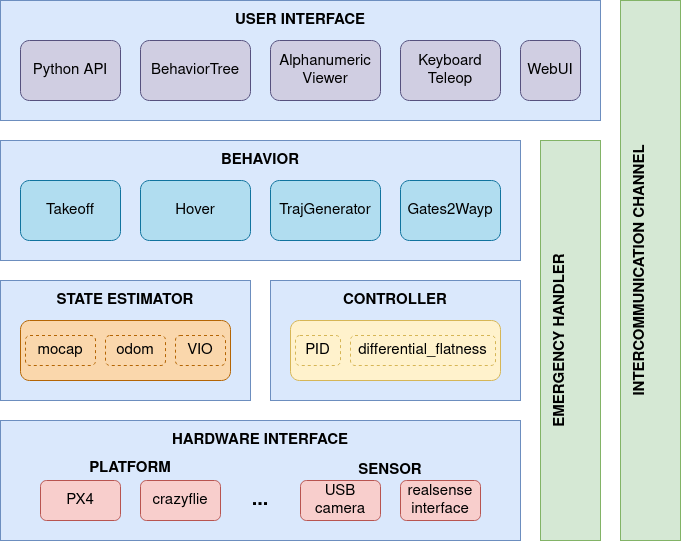

The diagram above was exported from draw.io. Its source (the exported page's mxGraphModel, read from the mxfile embedded in the PNG):
<mxGraphModel dx="1434" dy="796" grid="1" gridSize="10" guides="1" tooltips="1" connect="1" arrows="1" fold="1" page="1" pageScale="1" pageWidth="850" pageHeight="1100" math="0" shadow="0">
  <root>
    <mxCell id="0" />
    <mxCell id="1" parent="0" />
    <mxCell id="oYGDbRj9X7VSvKa5NFfM-1" value="HARDWARE INTERFACE" style="rounded=0;whiteSpace=wrap;html=1;verticalAlign=top;fontFamily=Helvetica;fontStyle=1;fontSize=15;spacingTop=5;fillColor=#dae8fc;strokeColor=#6c8ebf;" parent="1" vertex="1">
      <mxGeometry x="40" y="460" width="520" height="120" as="geometry" />
    </mxCell>
    <mxCell id="oYGDbRj9X7VSvKa5NFfM-2" value="STATE ESTIMATOR" style="rounded=0;whiteSpace=wrap;html=1;fontSize=15;verticalAlign=top;fontStyle=1;spacingTop=5;fillColor=#dae8fc;strokeColor=#6c8ebf;" parent="1" vertex="1">
      <mxGeometry x="40" y="320" width="250" height="120" as="geometry" />
    </mxCell>
    <mxCell id="oYGDbRj9X7VSvKa5NFfM-3" value="BEHAVIOR" style="rounded=0;whiteSpace=wrap;html=1;fontSize=15;verticalAlign=top;fontStyle=1;spacingTop=5;fillColor=#dae8fc;strokeColor=#6c8ebf;" parent="1" vertex="1">
      <mxGeometry x="40" y="180" width="520" height="120" as="geometry" />
    </mxCell>
    <mxCell id="oYGDbRj9X7VSvKa5NFfM-4" value="USER INTERFACE" style="rounded=0;whiteSpace=wrap;html=1;fontSize=15;verticalAlign=top;fontStyle=1;spacingTop=5;fillColor=#dae8fc;strokeColor=#6c8ebf;" parent="1" vertex="1">
      <mxGeometry x="40" y="40" width="600" height="120" as="geometry" />
    </mxCell>
    <mxCell id="oYGDbRj9X7VSvKa5NFfM-5" value="CONTROLLER" style="rounded=0;whiteSpace=wrap;html=1;fontSize=15;verticalAlign=top;fontStyle=1;spacingTop=5;fillColor=#dae8fc;strokeColor=#6c8ebf;" parent="1" vertex="1">
      <mxGeometry x="310" y="320" width="250" height="120" as="geometry" />
    </mxCell>
    <mxCell id="oYGDbRj9X7VSvKa5NFfM-6" value="&lt;div&gt;EMERGENCY HANDLER&lt;/div&gt;" style="rounded=0;whiteSpace=wrap;html=1;fontSize=15;verticalAlign=top;fontStyle=1;spacingTop=5;horizontal=0;labelPosition=center;verticalLabelPosition=middle;align=center;fillColor=#d5e8d4;strokeColor=#82b366;" parent="1" vertex="1">
      <mxGeometry x="580" y="180" width="60" height="400" as="geometry" />
    </mxCell>
    <mxCell id="oYGDbRj9X7VSvKa5NFfM-7" value="INTERCOMMUNICATION CHANNEL" style="rounded=0;whiteSpace=wrap;html=1;fontSize=15;verticalAlign=top;fontStyle=1;spacingTop=5;horizontal=0;fillColor=#d5e8d4;strokeColor=#82b366;" parent="1" vertex="1">
      <mxGeometry x="660" y="40" width="60" height="540" as="geometry" />
    </mxCell>
    <mxCell id="oYGDbRj9X7VSvKa5NFfM-8" value="Python API" style="rounded=1;whiteSpace=wrap;html=1;fontFamily=Helvetica;fontSize=15;fillColor=#d0cee2;strokeColor=#56517e;" parent="1" vertex="1">
      <mxGeometry x="60" y="80" width="100" height="60" as="geometry" />
    </mxCell>
    <mxCell id="oYGDbRj9X7VSvKa5NFfM-9" value="BehaviorTree" style="rounded=1;whiteSpace=wrap;html=1;fontFamily=Helvetica;fontSize=15;fillColor=#d0cee2;strokeColor=#56517e;" parent="1" vertex="1">
      <mxGeometry x="180" y="80" width="110" height="60" as="geometry" />
    </mxCell>
    <mxCell id="oYGDbRj9X7VSvKa5NFfM-10" value="WebUI" style="rounded=1;whiteSpace=wrap;html=1;fontFamily=Helvetica;fontSize=15;fillColor=#d0cee2;strokeColor=#56517e;" parent="1" vertex="1">
      <mxGeometry x="560" y="80" width="60" height="60" as="geometry" />
    </mxCell>
    <mxCell id="oYGDbRj9X7VSvKa5NFfM-11" value="Takeoff" style="rounded=1;whiteSpace=wrap;html=1;fontFamily=Helvetica;fontSize=15;fillColor=#b1ddf0;strokeColor=#10739e;" parent="1" vertex="1">
      <mxGeometry x="60" y="220" width="100" height="60" as="geometry" />
    </mxCell>
    <mxCell id="oYGDbRj9X7VSvKa5NFfM-12" value="Hover" style="rounded=1;whiteSpace=wrap;html=1;fontFamily=Helvetica;fontSize=15;fillColor=#b1ddf0;strokeColor=#10739e;" parent="1" vertex="1">
      <mxGeometry x="180" y="220" width="110" height="60" as="geometry" />
    </mxCell>
    <mxCell id="oYGDbRj9X7VSvKa5NFfM-13" value="TrajGenerator" style="rounded=1;whiteSpace=wrap;html=1;fontFamily=Helvetica;fontSize=15;fillColor=#b1ddf0;strokeColor=#10739e;" parent="1" vertex="1">
      <mxGeometry x="310" y="220" width="110" height="60" as="geometry" />
    </mxCell>
    <mxCell id="oYGDbRj9X7VSvKa5NFfM-14" value="Gates2Wayp" style="rounded=1;whiteSpace=wrap;html=1;fontFamily=Helvetica;fontSize=15;fillColor=#b1ddf0;strokeColor=#10739e;" parent="1" vertex="1">
      <mxGeometry x="440" y="220" width="100" height="60" as="geometry" />
    </mxCell>
    <mxCell id="oYGDbRj9X7VSvKa5NFfM-15" value="" style="rounded=1;whiteSpace=wrap;html=1;fontFamily=Helvetica;fontSize=15;fillColor=#fad7ac;strokeColor=#b46504;" parent="1" vertex="1">
      <mxGeometry x="60" y="360" width="210" height="60" as="geometry" />
    </mxCell>
    <mxCell id="oYGDbRj9X7VSvKa5NFfM-16" value="mocap" style="rounded=1;whiteSpace=wrap;html=1;fontFamily=Helvetica;fontSize=15;dashed=1;fillColor=#fad7ac;strokeColor=#b46504;" parent="1" vertex="1">
      <mxGeometry x="65" y="375" width="70" height="30" as="geometry" />
    </mxCell>
    <mxCell id="oYGDbRj9X7VSvKa5NFfM-17" value="odom" style="rounded=1;whiteSpace=wrap;html=1;fontFamily=Helvetica;fontSize=15;dashed=1;fillColor=#fad7ac;strokeColor=#b46504;" parent="1" vertex="1">
      <mxGeometry x="145" y="375" width="60" height="30" as="geometry" />
    </mxCell>
    <mxCell id="oYGDbRj9X7VSvKa5NFfM-19" value="VIO" style="rounded=1;whiteSpace=wrap;html=1;fontFamily=Helvetica;fontSize=15;dashed=1;fillColor=#fad7ac;strokeColor=#b46504;" parent="1" vertex="1">
      <mxGeometry x="215" y="375" width="50" height="30" as="geometry" />
    </mxCell>
    <mxCell id="oYGDbRj9X7VSvKa5NFfM-20" value="" style="rounded=1;whiteSpace=wrap;html=1;fontFamily=Helvetica;fontSize=15;fillColor=#fff2cc;strokeColor=#d6b656;" parent="1" vertex="1">
      <mxGeometry x="330" y="360" width="210" height="60" as="geometry" />
    </mxCell>
    <mxCell id="oYGDbRj9X7VSvKa5NFfM-21" value="PID" style="rounded=1;whiteSpace=wrap;html=1;fontFamily=Helvetica;fontSize=15;dashed=1;fillColor=#fff2cc;strokeColor=#d6b656;" parent="1" vertex="1">
      <mxGeometry x="335" y="375" width="45" height="30" as="geometry" />
    </mxCell>
    <mxCell id="oYGDbRj9X7VSvKa5NFfM-22" value="differential_flatness" style="rounded=1;whiteSpace=wrap;html=1;fontFamily=Helvetica;fontSize=15;dashed=1;fillColor=#fff2cc;strokeColor=#d6b656;" parent="1" vertex="1">
      <mxGeometry x="390" y="375" width="145" height="30" as="geometry" />
    </mxCell>
    <mxCell id="oYGDbRj9X7VSvKa5NFfM-23" value="PX4" style="rounded=1;whiteSpace=wrap;html=1;fontFamily=Helvetica;fontSize=15;fillColor=#f8cecc;strokeColor=#b85450;" parent="1" vertex="1">
      <mxGeometry x="80" y="520" width="80" height="40" as="geometry" />
    </mxCell>
    <mxCell id="oYGDbRj9X7VSvKa5NFfM-24" value="crazyflie" style="rounded=1;whiteSpace=wrap;html=1;fontFamily=Helvetica;fontSize=15;fillColor=#f8cecc;strokeColor=#b85450;" parent="1" vertex="1">
      <mxGeometry x="180" y="520" width="80" height="40" as="geometry" />
    </mxCell>
    <mxCell id="oYGDbRj9X7VSvKa5NFfM-25" value="&lt;div&gt;Keyboard&lt;/div&gt;&lt;div&gt;Teleop&lt;/div&gt;" style="rounded=1;whiteSpace=wrap;html=1;fontFamily=Helvetica;fontSize=15;fillColor=#d0cee2;strokeColor=#56517e;" parent="1" vertex="1">
      <mxGeometry x="440" y="80" width="100" height="60" as="geometry" />
    </mxCell>
    <mxCell id="oYGDbRj9X7VSvKa5NFfM-26" value="&lt;div&gt;Alphanumeric&lt;/div&gt;&lt;div&gt;Viewer&lt;br&gt;&lt;/div&gt;" style="rounded=1;whiteSpace=wrap;html=1;fontFamily=Helvetica;fontSize=15;fillColor=#d0cee2;strokeColor=#56517e;" parent="1" vertex="1">
      <mxGeometry x="310" y="80" width="110" height="60" as="geometry" />
    </mxCell>
    <mxCell id="oYGDbRj9X7VSvKa5NFfM-27" value="USB camera" style="rounded=1;whiteSpace=wrap;html=1;fontFamily=Helvetica;fontSize=15;fillColor=#f8cecc;strokeColor=#b85450;" parent="1" vertex="1">
      <mxGeometry x="340" y="520" width="80" height="40" as="geometry" />
    </mxCell>
    <mxCell id="oYGDbRj9X7VSvKa5NFfM-28" value="realsense interface" style="rounded=1;whiteSpace=wrap;html=1;fontFamily=Helvetica;fontSize=15;fillColor=#f8cecc;strokeColor=#b85450;" parent="1" vertex="1">
      <mxGeometry x="440" y="520" width="80" height="40" as="geometry" />
    </mxCell>
    <mxCell id="oYGDbRj9X7VSvKa5NFfM-31" value="..." style="text;html=1;strokeColor=none;fillColor=none;align=center;verticalAlign=middle;whiteSpace=wrap;rounded=0;fontFamily=Helvetica;fontSize=20;fontStyle=1" parent="1" vertex="1">
      <mxGeometry x="270" y="525" width="60" height="30" as="geometry" />
    </mxCell>
    <mxCell id="oYGDbRj9X7VSvKa5NFfM-32" value="PLATFORM" style="text;html=1;strokeColor=none;fillColor=none;align=center;verticalAlign=middle;whiteSpace=wrap;rounded=0;fontFamily=Helvetica;fontSize=15;fontStyle=1" parent="1" vertex="1">
      <mxGeometry x="140" y="495" width="60" height="25" as="geometry" />
    </mxCell>
    <mxCell id="oYGDbRj9X7VSvKa5NFfM-33" value="SENSOR" style="text;html=1;strokeColor=none;fillColor=none;align=center;verticalAlign=middle;whiteSpace=wrap;rounded=0;fontFamily=Helvetica;fontSize=15;fontStyle=1" parent="1" vertex="1">
      <mxGeometry x="400" y="495" width="60" height="30" as="geometry" />
    </mxCell>
  </root>
</mxGraphModel>